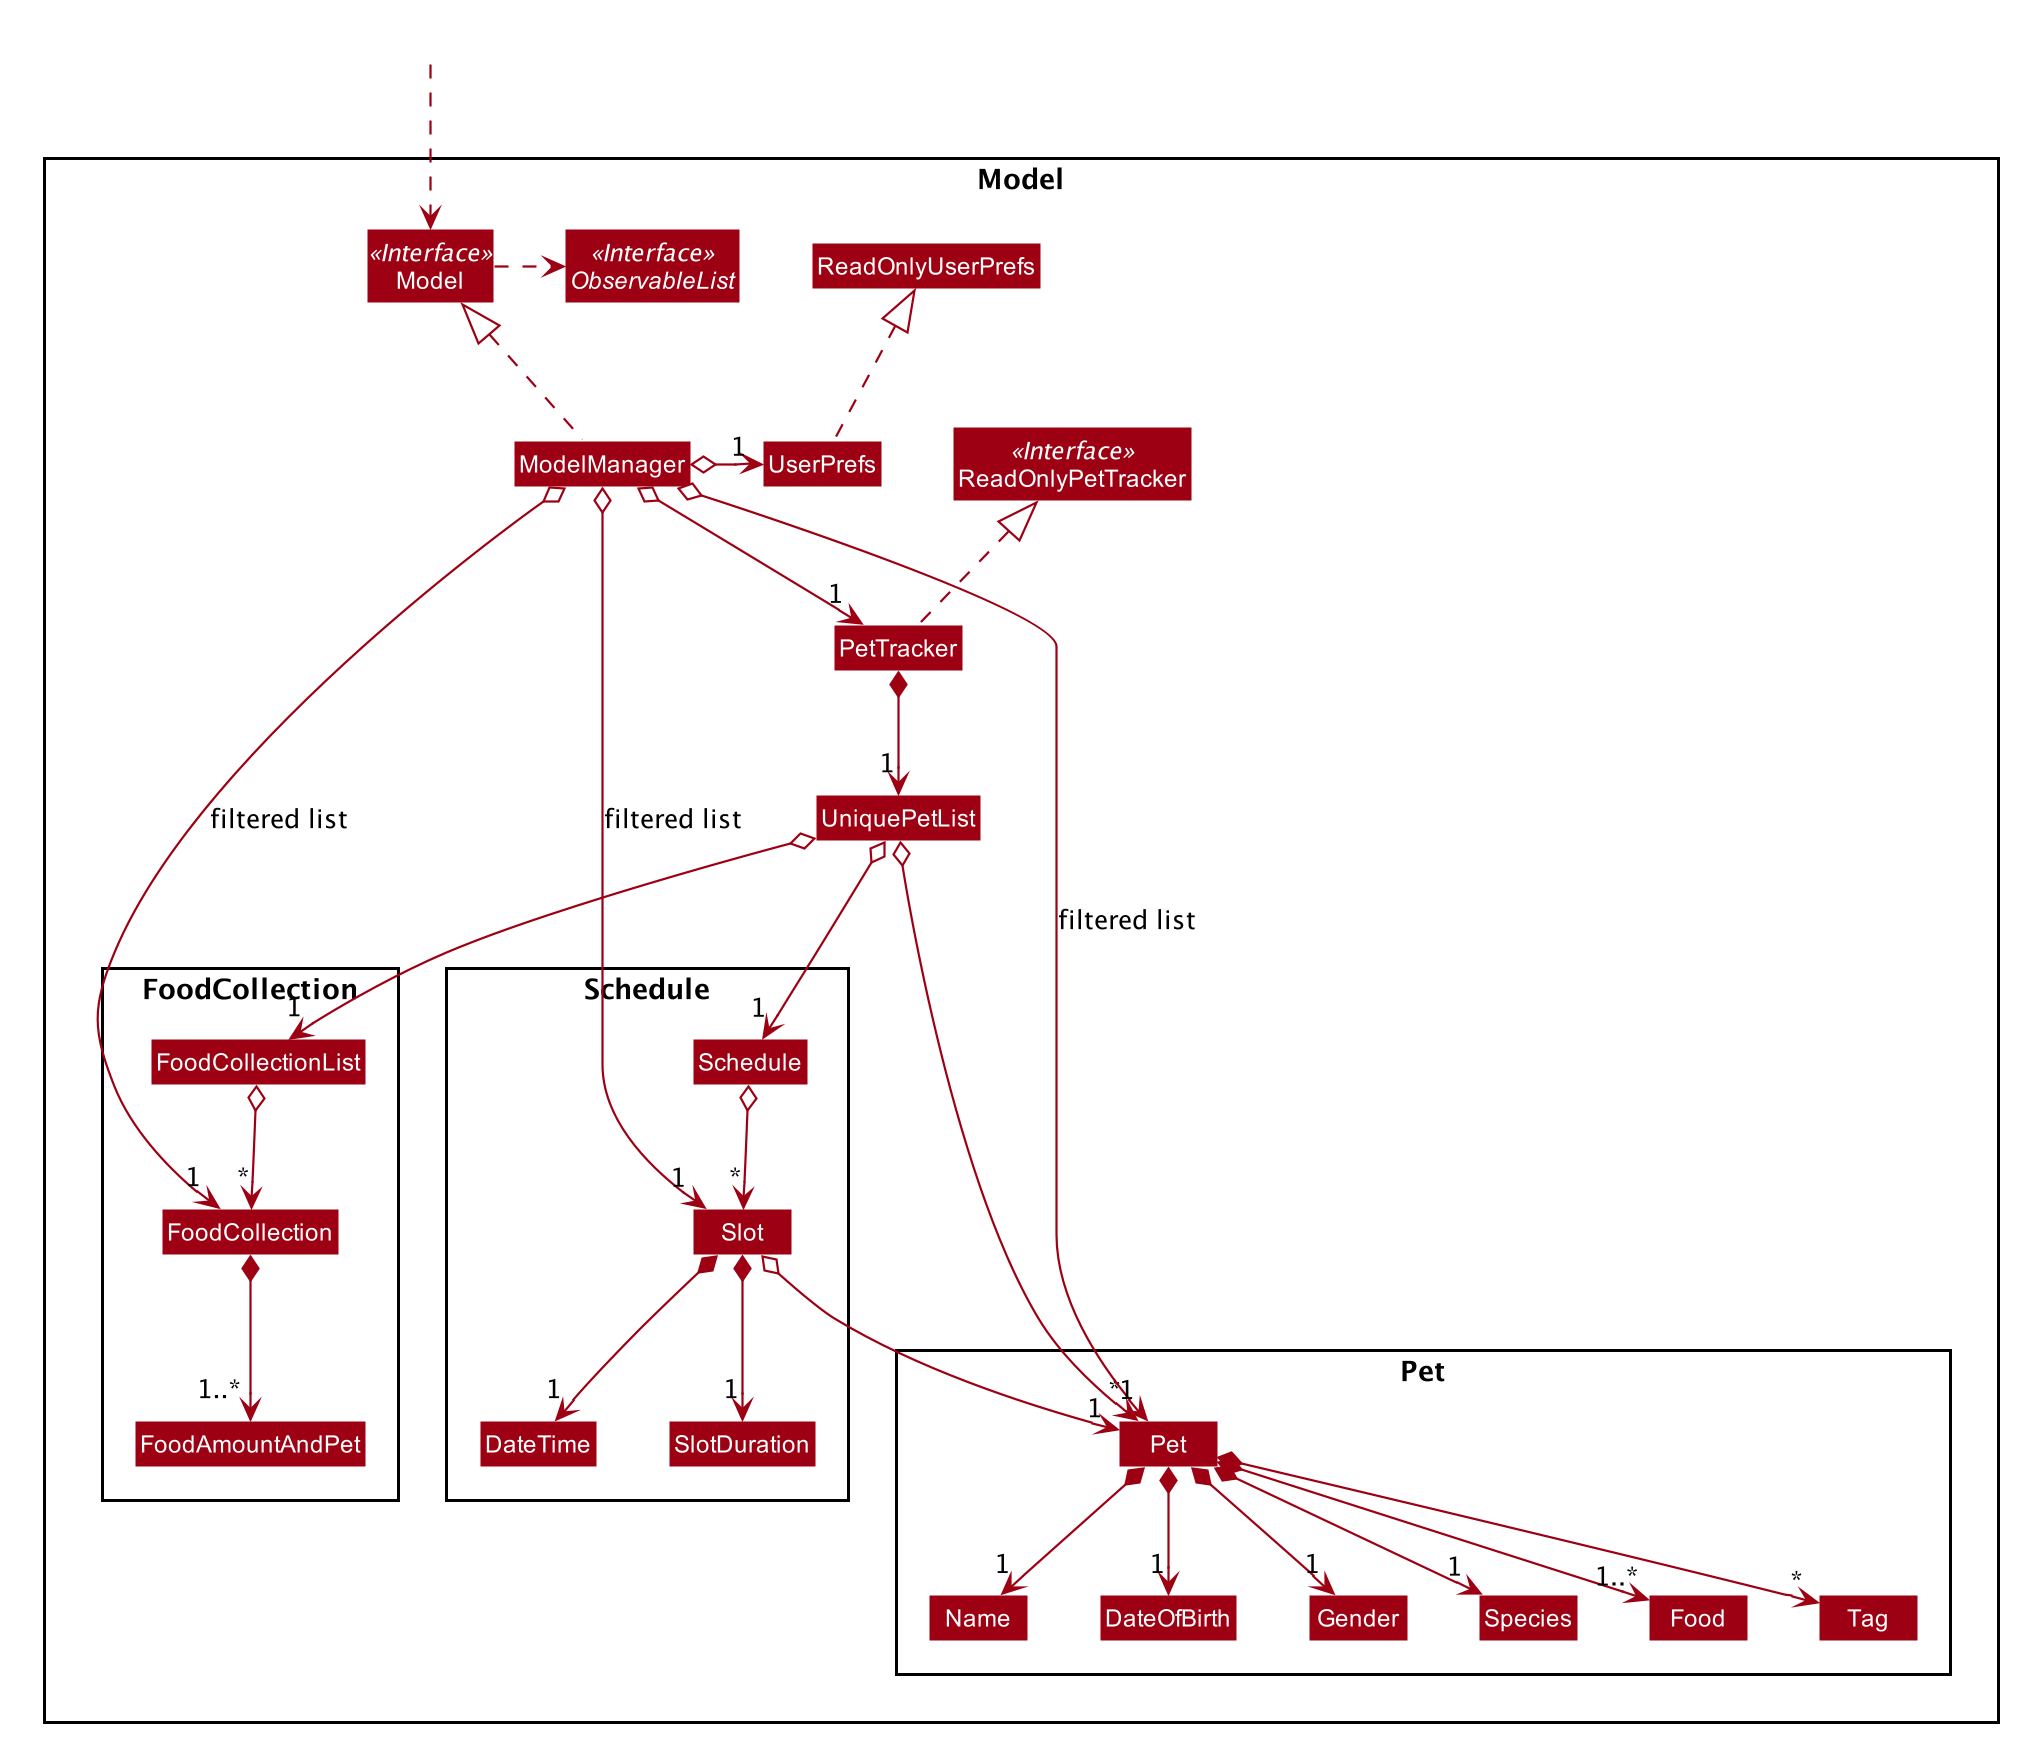

The diagram above was rendered by PlantUML. Its source (embedded in the PNG):
@startuml








skinparam BackgroundColor #FFFFFFF

skinparam Shadowing false

skinparam Class {
    FontColor #FFFFFF
    BorderThickness 1
    BorderColor #FFFFFF
    StereotypeFontColor #FFFFFF
    FontName Arial
}

skinparam Actor {
    BorderColor #000000
    Color #000000
    FontName Arial
}

skinparam Sequence {
    MessageAlign center
    BoxFontSize 15
    BoxPadding 0
    BoxFontColor #FFFFFF
    FontName Arial
}

skinparam Participant {
    FontColor #FFFFFFF
    Padding 20
}

skinparam MinClassWidth 50
skinparam ParticipantPadding 10
skinparam Shadowing false
skinparam DefaultTextAlignment center
skinparam packageStyle Rectangle

hide footbox
hide members
hide circle
skinparam arrowThickness 1.1
skinparam arrowColor #9D0012
skinparam classBackgroundColor #9D0012

Package Model <<Rectangle>>{
Interface ReadOnlyPetTracker <<Interface>>
Interface Model <<Interface>>
Interface ObservableList <<Interface>>
Class PetTracker
Class ReadOnlyPetTracker
Class Model
Class ModelManager
Class UserPrefs
Class ReadOnlyUserPrefs
Class UniquePetList

Package Pet {
Class Pet
Class DateOfBirth
Class Food
Class Gender
Class Name
Class Species
Class Tag

}

Package Schedule {
Class Schedule
Class Slot
Class DateTime
Class SlotDuration
}

Package FoodCollection {
Class FoodCollection
Class FoodCollectionList
Class FoodAmountAndPet
}

}

Class HiddenOutside #FFFFFF
HiddenOutside ..> Model

PetTracker .up.|> ReadOnlyPetTracker

ModelManager .up.|> Model
Model .right.> ObservableList
ModelManager o--> "1" PetTracker
ModelManager o-left-> "1" UserPrefs
UserPrefs .up.|> ReadOnlyUserPrefs

PetTracker *--> "1" UniquePetList
UniquePetList o--> "*" Pet
UniquePetList o--> "1" FoodCollectionList
FoodCollectionList o--> "*" FoodCollection
FoodCollection *--> "1..*" FoodAmountAndPet

Pet *--> "1" Name
Pet *--> "1" Species
Pet *--> "1" DateOfBirth
Pet *--> "1" Gender
Pet *--> "1..*" Food
Pet *--> "*" Tag

Name -[hidden]right-> DateOfBirth
DateOfBirth -[hidden]right-> Gender
Species -[hidden]right-> Food

UniquePetList o--> "1" Schedule


Schedule o--> "*" Slot
Slot o--> "1" Pet
Slot *--> "1" SlotDuration
Slot *--> "1" DateTime

ModelManager o-->"1" Pet : filtered list
ModelManager o-->"1" Slot : filtered list
ModelManager o-->"1" FoodCollection : filtered list



@enduml